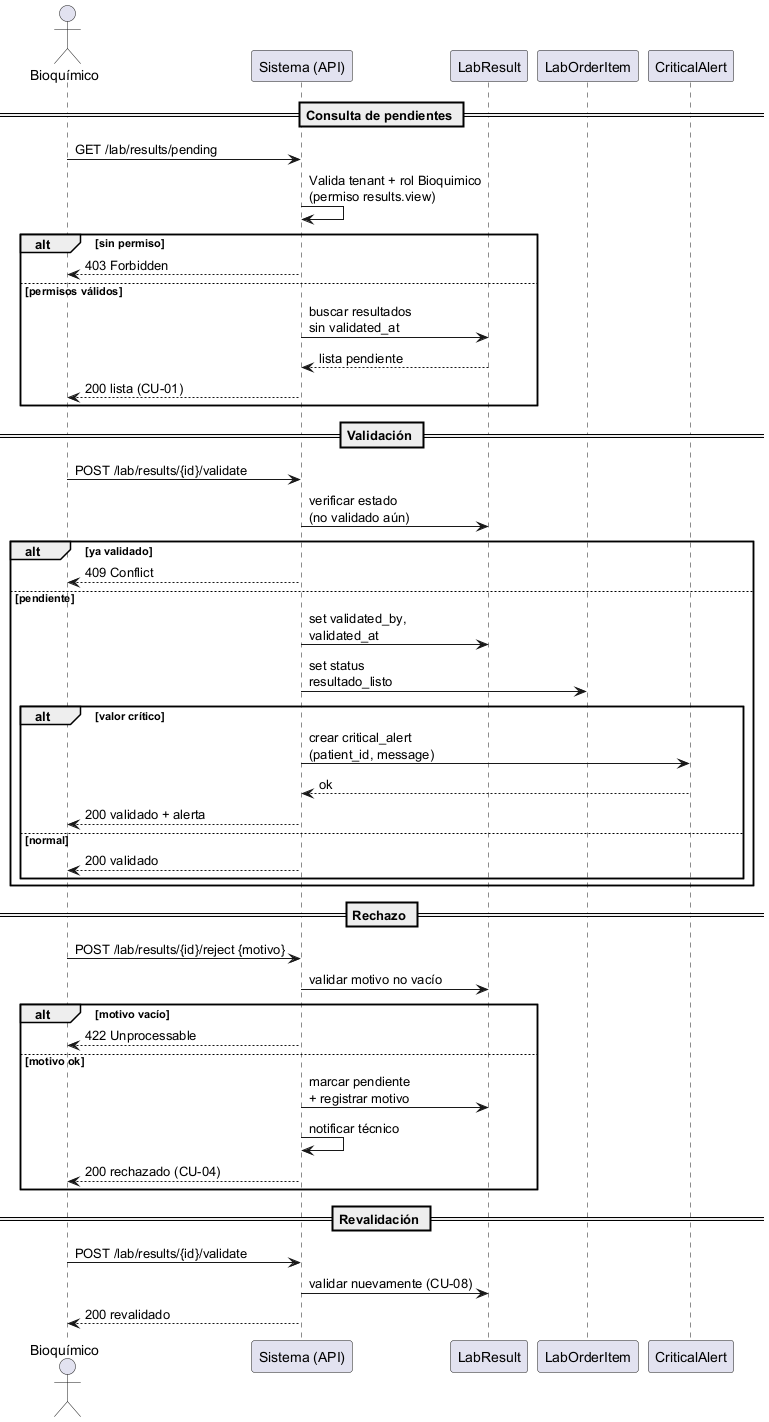

The diagram above was rendered by PlantUML. Its source (embedded in the PNG):
@startuml
actor "Bioquímico" as bio
participant "Sistema (API)" as api
participant "LabResult" as result
participant "LabOrderItem" as item
participant "CriticalAlert" as alert

== Consulta de pendientes ==
bio -> api : GET /lab/results/pending
api -> api : Valida tenant + rol Bioquimico\n(permiso results.view)
alt sin permiso
    api --> bio : 403 Forbidden
else permisos válidos
    api -> result : buscar resultados\nsin validated_at
    result --> api : lista pendiente
    api --> bio : 200 lista (CU-01)
end

== Validación ==
bio -> api : POST /lab/results/{id}/validate
api -> result : verificar estado\n(no validado aún)
alt ya validado
    api --> bio : 409 Conflict
else pendiente
    api -> result : set validated_by,\nvalidated_at
    api -> item : set status\nresultado_listo
    alt valor crítico
        api -> alert : crear critical_alert\n(patient_id, message)
        alert --> api : ok
        api --> bio : 200 validado + alerta
    else normal
        api --> bio : 200 validado
    end
end

== Rechazo ==
bio -> api : POST /lab/results/{id}/reject {motivo}
api -> result : validar motivo no vacío
alt motivo vacío
    api --> bio : 422 Unprocessable
else motivo ok
    api -> result : marcar pendiente\n+ registrar motivo
    api -> api : notificar técnico
    api --> bio : 200 rechazado (CU-04)
end

== Revalidación ==
bio -> api : POST /lab/results/{id}/validate
api -> result : validar nuevamente (CU-08)
api --> bio : 200 revalidado
@enduml